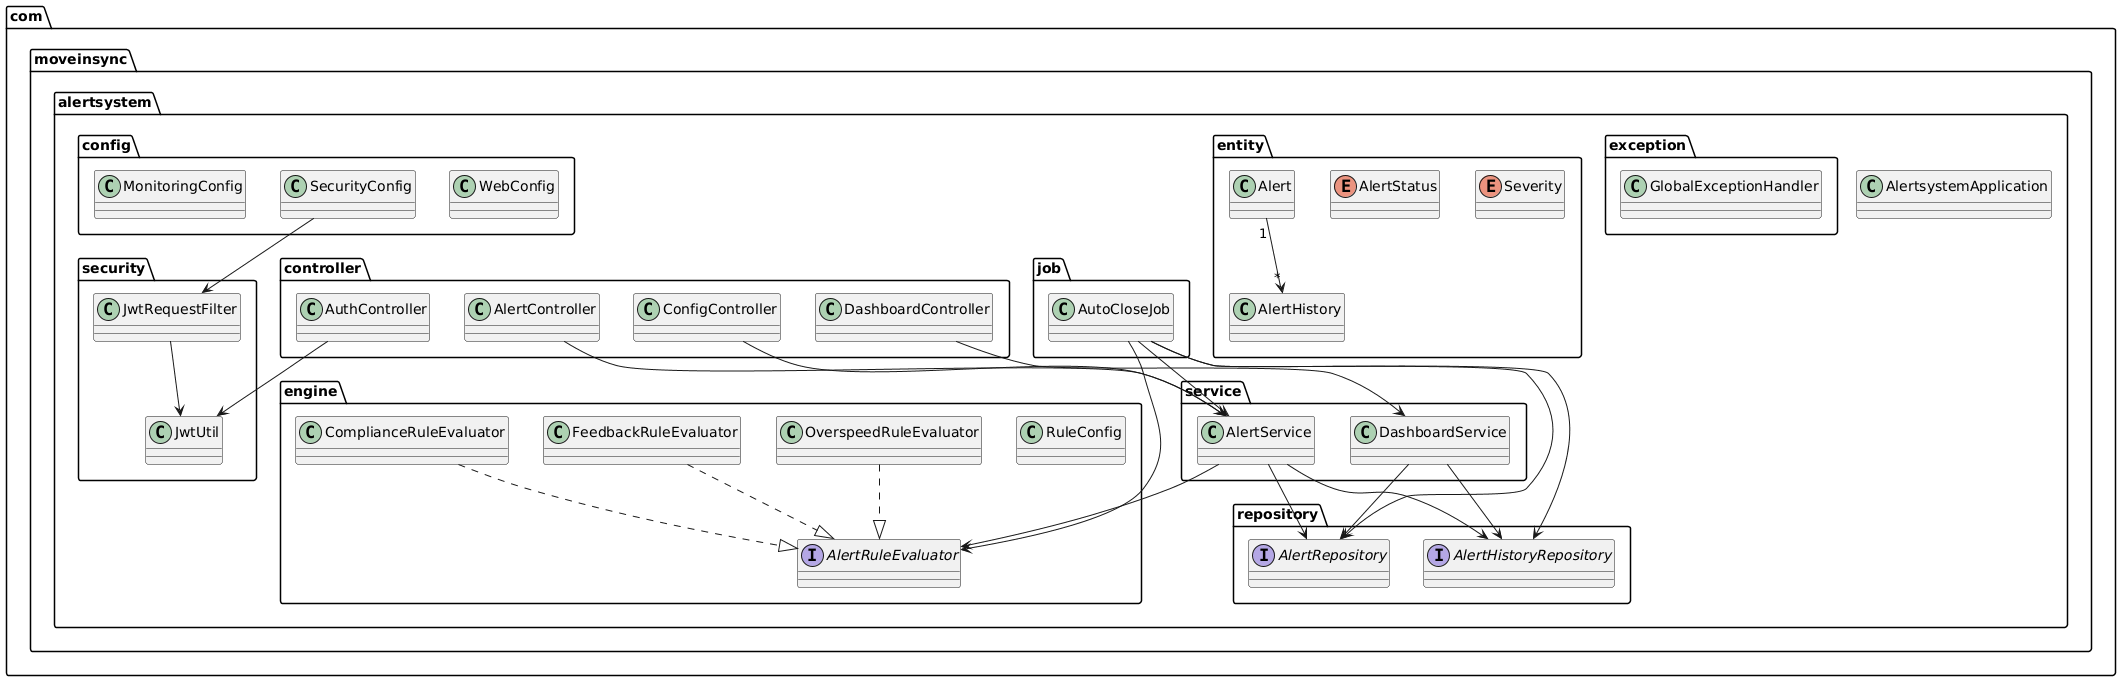

The diagram above was rendered by PlantUML. Its source (embedded in the PNG):
@startuml
package com.moveinsync.alertsystem {

package config {
  class MonitoringConfig
  class SecurityConfig
  class WebConfig
}

package controller {
  class AlertController
  class AuthController
  class ConfigController
  class DashboardController
}

package service {
  class AlertService
  class DashboardService
}

package repository {
  interface AlertRepository
  interface AlertHistoryRepository
}

package engine {
  interface AlertRuleEvaluator
  class OverspeedRuleEvaluator
  class ComplianceRuleEvaluator
  class FeedbackRuleEvaluator
  class RuleConfig
}

package job {
  class AutoCloseJob
}

package security {
  class JwtRequestFilter
  class JwtUtil
}

package entity {
  class Alert
  class AlertHistory
  enum AlertStatus
  enum Severity
}

package exception {
  class GlobalExceptionHandler
}

class AlertsystemApplication
}

AlertController --> AlertService
DashboardController --> DashboardService
ConfigController --> AlertService
AuthController --> JwtUtil

AlertService --> AlertRepository
AlertService --> AlertHistoryRepository
AlertService --> AlertRuleEvaluator

OverspeedRuleEvaluator ..|> AlertRuleEvaluator
ComplianceRuleEvaluator ..|> AlertRuleEvaluator
FeedbackRuleEvaluator ..|> AlertRuleEvaluator

AutoCloseJob --> AlertRepository
AutoCloseJob --> AlertHistoryRepository
AutoCloseJob --> AlertRuleEvaluator
AutoCloseJob --> AlertService

DashboardService --> AlertRepository
DashboardService --> AlertHistoryRepository

SecurityConfig --> JwtRequestFilter
JwtRequestFilter --> JwtUtil

Alert "1" --> "*" AlertHistory
@enduml